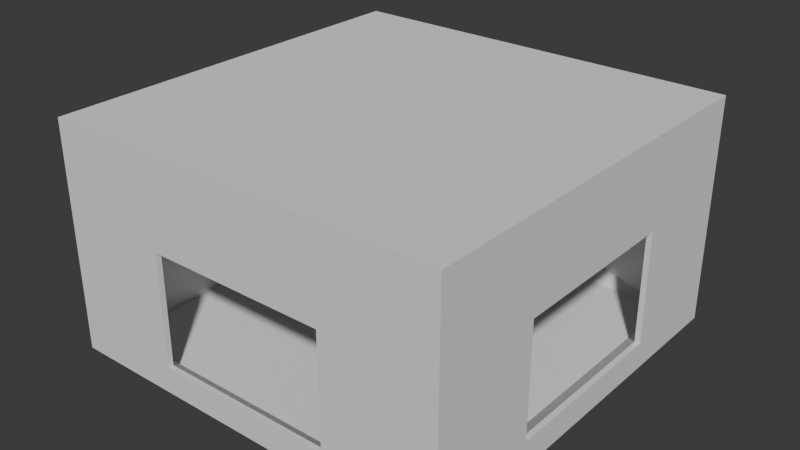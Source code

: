 # Source: Room1.blend  (saved by Blender 4.1.23; exported with 4.5.12 LTS)
import bpy
from mathutils import Matrix  # noqa: F401  (used for matrix-valued properties, if any)

bpy.ops.wm.read_factory_settings(use_empty=True)
scene = bpy.context.scene
scene.name = 'Scene'

# ---- collections
col_collection = bpy.data.collections.new('Collection'); scene.collection.children.link(col_collection)

# ---- materials (node trees are filled in below, after node groups)
mat_blendercustommaterial = bpy.data.materials.new('BlenderCustomMaterial')

# ---- material node trees

# ---- world
world_world = bpy.data.worlds.new('World'); scene.world = world_world
world_world.use_nodes = True; world_world.node_tree.nodes.clear()
_N = world_world.node_tree.nodes; _L = world_world.node_tree.links
n0 = _N.new('ShaderNodeOutputWorld'); n0.name = 'World Output'; n0.location = (300, 300)
n1 = _N.new('ShaderNodeBackground'); n1.name = 'Background'; n1.location = (10, 300)
n1.inputs[0].default_value = (0.05088, 0.05088, 0.05088, 1.0)
_L.new(n1.outputs[0], n0.inputs[0])
n0.is_active_output = True
world_world.color = (0.05088, 0.05088, 0.05088)
world_world.use_sun_shadow = False
world_world.sun_shadow_jitter_overblur = 0.0

# ---- meshes
me_cube_001 = bpy.data.meshes.new('Cube.001')
me_cube_001.from_pydata([(2.0, 4.379, 0.3), (2.0, 4.379, 2.8), (2.0, -4.379, 0.3), (2.0, -4.379, 2.8), (-2.0, 4.379, 0.3), (-2.0, 4.379, 2.8), (-2.0, -4.379, 0.3), (-2.0, -4.379, 2.8), (2.0, 4.5, 0.3), (2.0, 4.5, 2.8), (2.0, -4.5, 0.3), (2.0, -4.5, 2.8), (-2.0, 4.5, 0.3), (-2.0, 4.5, 2.8), (-2.0, -4.5, 0.3), (-2.0, -4.5, 2.8), (4.0, -4.0, 4.5), (-4.0, -4.0, 0.0), (-4.0, -4.0, 4.5), (-4.0, 4.0, 4.5), (-4.0, 4.0, 0.0), (4.5, -4.5, 4.789), (4.5, -4.5, -0.2887), (-4.5, -4.5, -0.2887), (-4.5, -4.5, 4.789), (-4.5, 4.5, 4.789), (-4.5, 4.5, -0.2887), (4.379, 2.0, 0.3), (4.379, 2.0, 2.8), (4.379, -2.0, 0.3), (4.379, -2.0, 2.8), (4.5, 2.0, 0.3), (4.5, 2.0, 2.8), (4.5, -2.0, 0.3), (4.5, -2.0, 2.8), (4.0, 4.0, 4.5), (4.0, 4.0, 0.0), (4.0, -4.0, 0.0), (4.5, 4.5, 4.789), (4.5, 4.5, -0.2887)], [(0, 39), (1, 38)], [(27, 31, 32, 28), (4, 0, 8, 12), (17, 20, 19, 18), (1, 5, 13, 9), (30, 28, 32, 34), (29, 30, 34, 33), (31, 33, 22, 39), (1, 9, 8, 0), (23, 24, 25, 26), (4, 12, 13, 5), (34, 32, 38, 21), (28, 30, 16, 35), (27, 29, 33, 31), (33, 34, 21, 22), (6, 2, 37, 17), (3, 7, 18, 16), (7, 6, 17, 18), (4, 5, 19, 20), (0, 4, 20, 36), (5, 1, 35, 19), (30, 29, 37, 16), (29, 27, 36, 37), (10, 14, 23, 22), (15, 11, 21, 24), (14, 15, 24, 23), (13, 12, 26, 25), (12, 8, 39, 26), (9, 13, 25, 38), (6, 7, 15, 14), (2, 6, 14, 10), (2, 10, 11, 3), (7, 3, 11, 15), (2, 3, 16, 37), (10, 22, 21, 11), (31, 39, 38, 32), (8, 9, 38, 39), (36, 35, 1, 0), (27, 28, 35, 36), (16, 18, 19, 35), (21, 38, 25, 24), (20, 17, 37, 36), (23, 26, 39, 22)])
_uv = me_cube_001.uv_layers.new(name='UVMap')
_uv.uv.foreach_set('vector', [1.598, -0.0008527, 1.629, -0.0008527, 1.629, 0.7418, 1.598, 0.7418, -6.437e-06, 1.595, 1.0, 1.595, 1.0, 1.625, -6.437e-06, 1.625, -0.5031, -0.08997, 1.503, -0.08997, 1.503, 1.247, -0.5031, 1.247, 1.0, 1.595, -6.437e-06, 1.595, -6.437e-06, 1.625, 1.0, 1.625, 1.595, -6.199e-06, 1.595, 1.0, 1.625, 1.0, 1.625, -6.199e-06, 1.598, -0.0008524, 1.598, 0.7418, 1.629, 0.7418, 1.629, -0.0008524, 1.002, -0.0008528, -0.001558, -0.0008528, -0.6285, -0.1757, 1.629, -0.1757, 1.598, 0.7418, 1.629, 0.7418, 1.629, -0.0008528, 1.598, -0.0008528, -0.6285, -0.1757, -0.6285, 1.332, 1.629, 1.332, 1.629, -0.1757, 1.598, -0.0008528, 1.629, -0.0008528, 1.629, 0.7418, 1.598, 0.7418, -0.001558, 0.7418, 1.002, 0.7418, 1.629, 1.332, -0.6285, 1.332, 1.002, 0.7418, -0.001558, 0.7418, -0.5031, 1.247, 1.503, 1.247, 1.595, 1.0, 1.595, -6.199e-06, 1.625, -6.199e-06, 1.625, 1.0, -0.001558, -0.0008528, -0.001558, 0.7418, -0.6285, 1.332, -0.6285, -0.1757, -0.001558, -0.0008524, 1.002, -0.0008524, 1.503, -0.08997, -0.5031, -0.08997, 1.002, 0.7418, -0.001558, 0.7418, -0.5031, 1.247, 1.503, 1.247, -0.001558, 0.7418, -0.001558, -0.0008524, -0.5031, -0.08997, -0.5031, 1.247, -0.001558, -0.0008527, -0.001558, 0.7418, -0.5031, 1.247, -0.5031, -0.08997, 1.002, -0.0008527, -0.001558, -0.0008527, -0.5031, -0.08997, 1.503, -0.08997, -0.001558, 0.7418, 1.002, 0.7418, 1.503, 1.247, -0.5031, 1.247, -0.001558, 0.7418, -0.001558, -0.0008528, -0.5031, -0.08997, -0.5031, 1.247, -0.001558, -0.0008528, 1.002, -0.0008528, 1.503, -0.08997, -0.5031, -0.08997, 1.002, -0.0008524, -0.001558, -0.0008524, -0.6285, -0.1757, 1.629, -0.1757, -0.001558, 0.7418, 1.002, 0.7418, 1.629, 1.332, -0.6285, 1.332, -0.001558, -0.0008524, -0.001558, 0.7418, -0.6285, 1.332, -0.6285, -0.1757, -0.001558, 0.7418, -0.001558, -0.0008527, -0.6285, -0.1757, -0.6285, 1.332, -0.001558, -0.0008527, 1.002, -0.0008527, 1.629, -0.1757, -0.6285, -0.1757, 1.002, 0.7418, -0.001558, 0.7418, -0.6285, 1.332, 1.629, 1.332, -0.5982, -0.0008528, -0.5982, 0.7418, -0.6285, 0.7418, -0.6285, -0.0008528, 1.0, -0.5948, -6.199e-06, -0.5948, -6.199e-06, -0.625, 1.0, -0.625, -0.5982, -0.0008528, -0.6285, -0.0008528, -0.6285, 0.7418, -0.5982, 0.7418, -6.199e-06, -0.5948, 1.0, -0.5948, 1.0, -0.625, -6.199e-06, -0.625, 1.002, -0.0008524, 1.002, 0.7418, 1.503, 1.247, 1.503, -0.08997, 1.002, -0.0008524, 1.629, -0.1757, 1.629, 1.332, 1.002, 0.7418, 1.002, -0.0008528, 1.629, -0.1757, 1.629, 1.332, 1.002, 0.7418, 1.002, -0.0008527, 1.002, 0.7418, 1.629, 1.332, 1.629, -0.1757, 1.503, -0.08997, 1.503, 1.247, 1.002, 0.7418, 1.002, -0.0008527, 1.002, -0.0008528, 1.002, 0.7418, 1.503, 1.247, 1.503, -0.08997, 1.5, -0.5, -0.5, -0.5, -0.5, 1.5, 1.5, 1.5, 1.625, -0.625, 1.625, 1.625, -0.625, 1.625, -0.625, -0.625, -0.5, 1.5, -0.5, -0.5, 1.5, -0.5, 1.5, 1.5, -0.625, -0.625, -0.625, 1.625, 1.625, 1.625, 1.625, -0.625])
me_cube_001.materials.append(mat_blendercustommaterial)
me_cube_001.update()
me_cube_001.normals_split_custom_set([tuple(v) for v in zip(*[iter([0.0, -1.0, 0.0, 0.0, -1.0, 0.0, 0.0, -1.0, 0.0, 0.0, -1.0, 0.0, 0.0, -4.933e-07, 1.0, 0.0, -4.933e-07, 1.0, 0.0, -4.933e-07, 1.0, 0.0, -4.933e-07, 1.0, 1.0, 0.0, 0.0, 1.0, 0.0, 0.0, 1.0, 0.0, 0.0, 1.0, 0.0, 0.0, 0.0, 0.0, -1.0, 0.0, 0.0, -1.0, 0.0, 0.0, -1.0, 0.0, 0.0, -1.0, 0.0, 0.0, -1.0, 0.0, 0.0, -1.0, 0.0, 0.0, -1.0, 0.0, 0.0, -1.0, 0.0, 1.0, 0.0, 0.0, 1.0, 0.0, 0.0, 1.0, 0.0, 0.0, 1.0, 0.0, 1.0, 0.0, -4.05e-07, 1.0, 0.0, -4.05e-07, 1.0, 0.0, -4.05e-07, 1.0, 0.0, -4.05e-07, -1.0, 3.946e-07, 0.0, -1.0, 3.946e-07, 0.0, -1.0, 3.946e-07, 0.0, -1.0, 3.946e-07, 0.0, -1.0, 0.0, 0.0, -1.0, 0.0, 0.0, -1.0, 0.0, 0.0, -1.0, 0.0, 0.0, 1.0, 0.0, 0.0, 1.0, 0.0, 0.0, 1.0, 0.0, 0.0, 1.0, 0.0, 0.0, 1.0, 0.0, 1.199e-07, 1.0, 0.0, 1.199e-07, 1.0, 0.0, 1.199e-07, 1.0, 0.0, 1.199e-07, -0.976, 0.0, -0.2177, -0.976, 0.0, -0.2177, -0.976, 0.0, -0.2177, -0.976, 0.0, -0.2177, 0.0, 0.0, 1.0, 0.0, 0.0, 1.0, 0.0, 0.0, 1.0, 0.0, 0.0, 1.0, 1.0, 0.0, 0.0, 1.0, 0.0, 0.0, 1.0, 0.0, 0.0, 1.0, 0.0, 0.0, -2.44e-08, 0.6205, 0.7842, -2.44e-08, 0.6205, 0.7842, -2.44e-08, 0.6205, 0.7842, -2.44e-08, 0.6205, 0.7842, 0.0, 0.976, -0.2177, 0.0, 0.976, -0.2177, 0.0, 0.976, -0.2177, 0.0, 0.976, -0.2177, 0.1863, 0.9825, 0.0, 0.1863, 0.9825, 0.0, 0.1863, 0.9825, 0.0, 0.1863, 0.9825, 0.0, 0.1863, -0.9825, 2.677e-07, 0.1863, -0.9825, 2.677e-07, 0.1863, -0.9825, 2.677e-07, 0.1863, -0.9825, 2.677e-07, 0.0, -0.6205, 0.7842, 0.0, -0.6205, 0.7842, 0.0, -0.6205, 0.7842, 0.0, -0.6205, 0.7842, 0.0, -0.976, -0.2177, 0.0, -0.976, -0.2177, 0.0, -0.976, -0.2177, 0.0, -0.976, -0.2177, -0.9825, 0.1863, 3.346e-08, -0.9825, 0.1863, 3.346e-08, -0.9825, 0.1863, 3.346e-08, -0.9825, 0.1863, 3.346e-08, -0.6205, 0.0, 0.7842, -0.6205, 0.0, 0.7842, -0.6205, 0.0, 0.7842, -0.6205, 0.0, 0.7842, 0.0, -1.0, 0.0, 0.0, -1.0, 0.0, 0.0, -1.0, 0.0, 0.0, -1.0, 0.0, 0.0, -1.0, 0.0, 0.0, -1.0, 0.0, 0.0, -1.0, 0.0, 0.0, -1.0, 0.0, 0.0, -1.0, 0.0, 0.0, -1.0, 0.0, 0.0, -1.0, 0.0, 0.0, -1.0, 0.0, 0.0, 1.0, 0.0, 0.0, 1.0, 0.0, 0.0, 1.0, 0.0, 0.0, 1.0, 0.0, 0.0, 1.0, 0.0, 0.0, 1.0, 0.0, 0.0, 1.0, 0.0, 0.0, 1.0, 0.0, 0.0, 1.0, 0.0, 0.0, 1.0, 0.0, 0.0, 1.0, 0.0, 0.0, 1.0, 0.0, 1.0, 0.0, 0.0, 1.0, 0.0, 0.0, 1.0, 0.0, 0.0, 1.0, 0.0, 0.0, 0.0, 0.0, 1.0, 0.0, 0.0, 1.0, 0.0, 0.0, 1.0, 0.0, 0.0, 1.0, -1.0, 0.0, 0.0, -1.0, 0.0, 0.0, -1.0, 0.0, 0.0, -1.0, 0.0, 0.0, 0.0, 0.0, -1.0, 0.0, 0.0, -1.0, 0.0, 0.0, -1.0, 0.0, 0.0, -1.0, -0.1863, 0.9825, 0.0, -0.1863, 0.9825, 0.0, -0.1863, 0.9825, 0.0, -0.1863, 0.9825, 0.0, 0.0, -1.0, 0.0, 0.0, -1.0, 0.0, 0.0, -1.0, 0.0, 0.0, -1.0, 0.0, 1.0, 2.014e-07, 0.0, 1.0, 2.014e-07, 0.0, 1.0, 2.014e-07, 0.0, 1.0, 2.014e-07, 0.0, 0.0, 1.0, 0.0, 0.0, 1.0, 0.0, 0.0, 1.0, 0.0, 0.0, 1.0, 0.0, -0.1863, -0.9825, 2.677e-07, -0.1863, -0.9825, 2.677e-07, -0.1863, -0.9825, 2.677e-07, -0.1863, -0.9825, 2.677e-07, -0.9825, -0.1863, 0.0, -0.9825, -0.1863, 0.0, -0.9825, -0.1863, 0.0, -0.9825, -0.1863, 0.0, 0.0, 0.0, -1.0, 0.0, 0.0, -1.0, 0.0, 0.0, -1.0, 0.0, 0.0, -1.0, 0.0, 0.0, 1.0, 0.0, 0.0, 1.0, 0.0, 0.0, 1.0, 0.0, 0.0, 1.0, 0.0, 0.0, 1.0, 0.0, 0.0, 1.0, 0.0, 0.0, 1.0, 0.0, 0.0, 1.0, 0.0, 0.0, -1.0, 0.0, 0.0, -1.0, 0.0, 0.0, -1.0, 0.0, 0.0, -1.0])] * 3)])

# ---- objects
ob_cube = bpy.data.objects.new('Cube', me_cube_001)

# ---- transforms, parenting, visibility, modifiers, constraints
ob_cube.location = (0.0, 0.0, 0.0)

# ---- collection membership
col_collection.objects.link(ob_cube)

# ---- scene / render settings (as saved in the file)
scene.frame_start = 1; scene.frame_end = 250; scene.frame_set(1)
scene.render.engine = 'BLENDER_EEVEE_NEXT'
scene.cycles.sampling_pattern = 'TABULATED_SOBOL'
scene.eevee.ray_tracing_options.trace_max_roughness = 0.0
bpy.context.view_layer.update()

# ---- added for rendering (the .blend has no active camera and no usable light): camera, sun
cam_auto = bpy.data.cameras.new('AutoCamera')
cam_auto.lens = 50.0
cam_auto.sensor_width = 36.0
cam_auto.clip_end = 1000.0
ob_auto_camera = bpy.data.objects.new('AutoCamera', cam_auto)
scene.collection.objects.link(ob_auto_camera)
ob_auto_camera.location = (12.6786, -15.2143, 12.3929)
ob_auto_camera.rotation_euler = (1.09748, -7.21219e-08, 0.694738)
scene.camera = ob_auto_camera
light_auto_sun = bpy.data.lights.new('AutoSun', 'SUN')
light_auto_sun.energy = 3.0
light_auto_sun.angle = 0.0523599
ob_auto_sun = bpy.data.objects.new('AutoSun', light_auto_sun)
scene.collection.objects.link(ob_auto_sun)
ob_auto_sun.rotation_euler = (0.872665, 0.174533, 0.523599)
bpy.context.view_layer.update()
